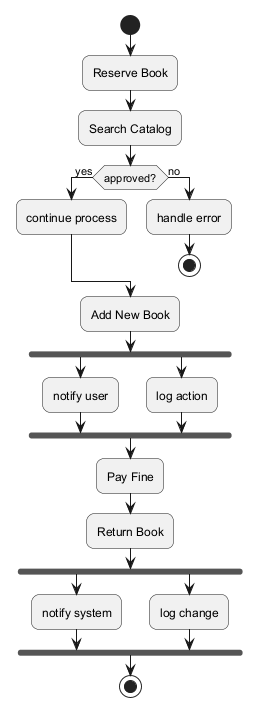

The diagram above was rendered by PlantUML. Its source (embedded in the PNG):
@startuml
skinparam backgroundColor #FFFFFF
skinparam roundCorner 15
start
:Reserve Book;
:Search Catalog;
if (approved?) then (yes)
:continue process;
else (no)
:handle error;
stop
endif
:Add New Book;
fork
:notify user;
fork again
:log action;
end fork
:Pay Fine;
:Return Book;
fork
:notify system;
fork again
:log change;
end fork
stop
@enduml